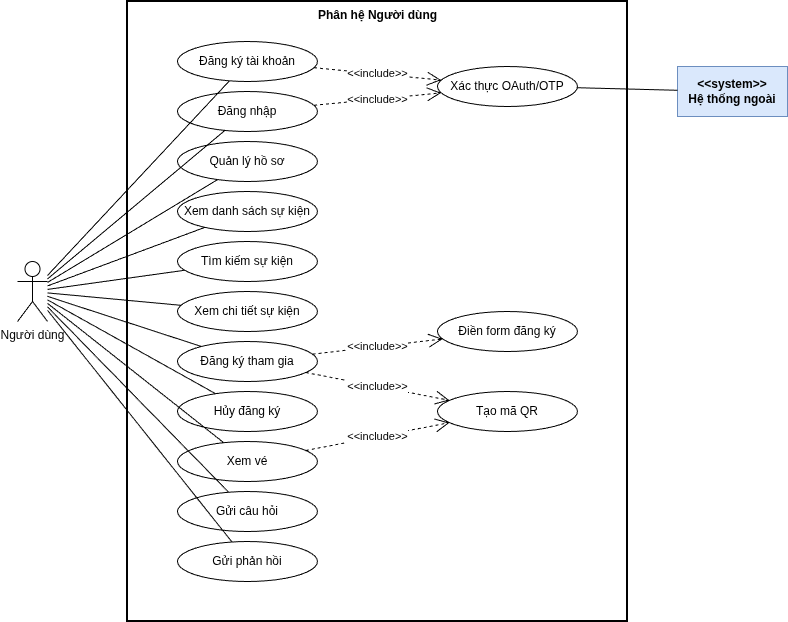

The diagram above was exported from draw.io. Its source (the exported page's mxGraphModel, read from the mxfile embedded in the PNG):
<mxGraphModel dx="1042" dy="640" grid="1" gridSize="10" guides="1" tooltips="1" connect="1" arrows="1" fold="1" page="1" pageScale="1" pageWidth="850" pageHeight="1100" math="0" shadow="0">
  <root>
    <mxCell id="0" />
    <mxCell id="1" parent="0" />
    <mxCell id="boundary_user" parent="1" style="shape=rect;html=1;verticalAlign=top;fontStyle=1;fillColor=none;strokeColor=#000000;strokeWidth=2;" value="Phân hệ Người dùng" vertex="1">
      <mxGeometry height="620" width="500" x="150" y="20" as="geometry" />
    </mxCell>
    <mxCell id="a_user" parent="1" style="shape=umlActor;verticalLabelPosition=bottom;verticalAlign=top;html=1;outlineConnect=0;" value="Người dùng" vertex="1">
      <mxGeometry height="60" width="30" x="40" y="280" as="geometry" />
    </mxCell>
    <mxCell id="a_ext1" parent="1" style="shape=rect;html=1;whiteSpace=wrap;fillColor=#dae8fc;strokeColor=#6c8ebf;fontStyle=1;" value="&amp;lt;&amp;lt;system&amp;gt;&amp;gt;&lt;br&gt;Hệ thống ngoài" vertex="1">
      <mxGeometry height="50" width="110" x="700" y="85" as="geometry" />
    </mxCell>
    <mxCell id="u1" parent="1" style="ellipse;whiteSpace=wrap;html=1;" value="Đăng ký tài khoản" vertex="1">
      <mxGeometry height="40" width="140" x="200" y="60" as="geometry" />
    </mxCell>
    <mxCell id="u2" parent="1" style="ellipse;whiteSpace=wrap;html=1;" value="Đăng nhập" vertex="1">
      <mxGeometry height="40" width="140" x="200" y="110" as="geometry" />
    </mxCell>
    <mxCell id="u3" parent="1" style="ellipse;whiteSpace=wrap;html=1;" value="Quản lý hồ sơ" vertex="1">
      <mxGeometry height="40" width="140" x="200" y="160" as="geometry" />
    </mxCell>
    <mxCell id="u4" parent="1" style="ellipse;whiteSpace=wrap;html=1;" value="Xem danh sách sự kiện" vertex="1">
      <mxGeometry height="40" width="140" x="200" y="210" as="geometry" />
    </mxCell>
    <mxCell id="u5" parent="1" style="ellipse;whiteSpace=wrap;html=1;" value="Tìm kiếm sự kiện" vertex="1">
      <mxGeometry height="40" width="140" x="200" y="260" as="geometry" />
    </mxCell>
    <mxCell id="u6" parent="1" style="ellipse;whiteSpace=wrap;html=1;" value="Xem chi tiết sự kiện" vertex="1">
      <mxGeometry height="40" width="140" x="200" y="310" as="geometry" />
    </mxCell>
    <mxCell id="u7" parent="1" style="ellipse;whiteSpace=wrap;html=1;" value="Đăng ký tham gia" vertex="1">
      <mxGeometry height="40" width="140" x="200" y="360" as="geometry" />
    </mxCell>
    <mxCell id="u9" parent="1" style="ellipse;whiteSpace=wrap;html=1;" value="Hủy đăng ký" vertex="1">
      <mxGeometry height="40" width="140" x="200" y="410" as="geometry" />
    </mxCell>
    <mxCell id="u10" parent="1" style="ellipse;whiteSpace=wrap;html=1;" value="Xem vé" vertex="1">
      <mxGeometry height="40" width="140" x="200" y="460" as="geometry" />
    </mxCell>
    <mxCell id="u11" parent="1" style="ellipse;whiteSpace=wrap;html=1;" value="Gửi câu hỏi" vertex="1">
      <mxGeometry height="40" width="140" x="200" y="510" as="geometry" />
    </mxCell>
    <mxCell id="u12" parent="1" style="ellipse;whiteSpace=wrap;html=1;" value="Gửi phản hồi" vertex="1">
      <mxGeometry height="40" width="140" x="200" y="560" as="geometry" />
    </mxCell>
    <mxCell id="s5" parent="1" style="ellipse;whiteSpace=wrap;html=1;" value="Xác thực OAuth/OTP" vertex="1">
      <mxGeometry height="40" width="140" x="460" y="85" as="geometry" />
    </mxCell>
    <mxCell id="u8" parent="1" style="ellipse;whiteSpace=wrap;html=1;" value="Điền form đăng ký" vertex="1">
      <mxGeometry height="40" width="140" x="460" y="330" as="geometry" />
    </mxCell>
    <mxCell id="s1" parent="1" style="ellipse;whiteSpace=wrap;html=1;" value="Tạo mã QR" vertex="1">
      <mxGeometry height="40" width="140" x="460" y="410" as="geometry" />
    </mxCell>
    <mxCell id="e_u1" edge="1" parent="1" source="a_user" style="endArrow=none;html=1;" target="u1">
      <mxGeometry relative="1" as="geometry" />
    </mxCell>
    <mxCell id="e_u2" edge="1" parent="1" source="a_user" style="endArrow=none;html=1;" target="u2">
      <mxGeometry relative="1" as="geometry" />
    </mxCell>
    <mxCell id="e_u3" edge="1" parent="1" source="a_user" style="endArrow=none;html=1;" target="u3">
      <mxGeometry relative="1" as="geometry" />
    </mxCell>
    <mxCell id="e_u4" edge="1" parent="1" source="a_user" style="endArrow=none;html=1;" target="u4">
      <mxGeometry relative="1" as="geometry" />
    </mxCell>
    <mxCell id="e_u5" edge="1" parent="1" source="a_user" style="endArrow=none;html=1;" target="u5">
      <mxGeometry relative="1" as="geometry" />
    </mxCell>
    <mxCell id="e_u6" edge="1" parent="1" source="a_user" style="endArrow=none;html=1;" target="u6">
      <mxGeometry relative="1" as="geometry" />
    </mxCell>
    <mxCell id="e_u7" edge="1" parent="1" source="a_user" style="endArrow=none;html=1;" target="u7">
      <mxGeometry relative="1" as="geometry" />
    </mxCell>
    <mxCell id="e_u9" edge="1" parent="1" source="a_user" style="endArrow=none;html=1;" target="u9">
      <mxGeometry relative="1" as="geometry" />
    </mxCell>
    <mxCell id="e_u10" edge="1" parent="1" source="a_user" style="endArrow=none;html=1;" target="u10">
      <mxGeometry relative="1" as="geometry" />
    </mxCell>
    <mxCell id="e_u11" edge="1" parent="1" source="a_user" style="endArrow=none;html=1;" target="u11">
      <mxGeometry relative="1" as="geometry" />
    </mxCell>
    <mxCell id="e_u12" edge="1" parent="1" source="a_user" style="endArrow=none;html=1;" target="u12">
      <mxGeometry relative="1" as="geometry" />
    </mxCell>
    <mxCell id="inc_1" edge="1" parent="1" source="u1" style="endArrow=open;endSize=12;dashed=1;html=1;" target="s5" value="&amp;lt;&amp;lt;include&amp;gt;&amp;gt;">
      <mxGeometry relative="1" as="geometry" />
    </mxCell>
    <mxCell id="inc_2" edge="1" parent="1" source="u2" style="endArrow=open;endSize=12;dashed=1;html=1;" target="s5" value="&amp;lt;&amp;lt;include&amp;gt;&amp;gt;">
      <mxGeometry relative="1" as="geometry" />
    </mxCell>
    <mxCell id="inc_3" edge="1" parent="1" source="u7" style="endArrow=open;endSize=12;dashed=1;html=1;" target="u8" value="&amp;lt;&amp;lt;include&amp;gt;&amp;gt;">
      <mxGeometry relative="1" as="geometry" />
    </mxCell>
    <mxCell id="inc_4" edge="1" parent="1" source="u7" style="endArrow=open;endSize=12;dashed=1;html=1;" target="s1" value="&amp;lt;&amp;lt;include&amp;gt;&amp;gt;">
      <mxGeometry relative="1" as="geometry" />
    </mxCell>
    <mxCell id="inc_5" edge="1" parent="1" source="u10" style="endArrow=open;endSize=12;dashed=1;html=1;" target="s1" value="&amp;lt;&amp;lt;include&amp;gt;&amp;gt;">
      <mxGeometry relative="1" as="geometry" />
    </mxCell>
    <mxCell id="ext_link" edge="1" parent="1" source="s5" style="endArrow=none;html=1;" target="a_ext1">
      <mxGeometry relative="1" as="geometry" />
    </mxCell>
  </root>
</mxGraphModel>